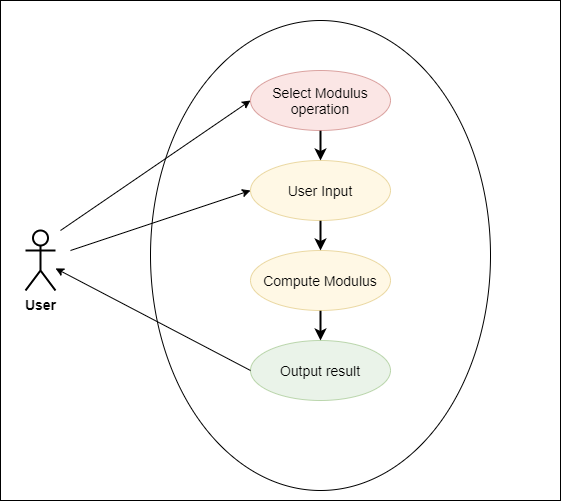

The diagram above was exported from draw.io. Its source (the exported page's mxGraphModel, read from the mxfile embedded in the PNG):
<mxGraphModel dx="1024" dy="601" grid="1" gridSize="10" guides="1" tooltips="1" connect="1" arrows="1" fold="1" page="1" pageScale="1" pageWidth="827" pageHeight="1169" math="0" shadow="0">
  <root>
    <mxCell id="0" />
    <mxCell id="1" parent="0" />
    <mxCell id="s73UdFRZDQgXNNKTroqn-17" value="" style="rounded=0;whiteSpace=wrap;html=1;strokeWidth=1;fontSize=14;" parent="1" vertex="1">
      <mxGeometry x="120" y="20" width="560" height="500" as="geometry" />
    </mxCell>
    <mxCell id="s73UdFRZDQgXNNKTroqn-1" value="User" style="shape=umlActor;verticalLabelPosition=bottom;verticalAlign=top;html=1;outlineConnect=0;strokeWidth=2;fontSize=14;fontStyle=1" parent="1" vertex="1">
      <mxGeometry x="145" y="250" width="30" height="60" as="geometry" />
    </mxCell>
    <mxCell id="s73UdFRZDQgXNNKTroqn-7" value="" style="ellipse;whiteSpace=wrap;html=1;" parent="1" vertex="1">
      <mxGeometry x="270" y="40" width="340" height="470" as="geometry" />
    </mxCell>
    <mxCell id="s73UdFRZDQgXNNKTroqn-13" style="edgeStyle=orthogonalEdgeStyle;rounded=0;orthogonalLoop=1;jettySize=auto;html=1;fontSize=14;strokeWidth=2;" parent="1" source="s73UdFRZDQgXNNKTroqn-8" target="s73UdFRZDQgXNNKTroqn-9" edge="1">
      <mxGeometry relative="1" as="geometry" />
    </mxCell>
    <mxCell id="s73UdFRZDQgXNNKTroqn-8" value="Select Modulus operation" style="ellipse;whiteSpace=wrap;html=1;fontSize=14;fillColor=#f8cecc;strokeColor=#b85450;opacity=50;" parent="1" vertex="1">
      <mxGeometry x="370" y="90" width="140" height="60" as="geometry" />
    </mxCell>
    <mxCell id="s73UdFRZDQgXNNKTroqn-14" style="edgeStyle=orthogonalEdgeStyle;rounded=0;orthogonalLoop=1;jettySize=auto;html=1;entryX=0.5;entryY=0;entryDx=0;entryDy=0;fontSize=14;strokeWidth=2;" parent="1" source="s73UdFRZDQgXNNKTroqn-9" target="s73UdFRZDQgXNNKTroqn-10" edge="1">
      <mxGeometry relative="1" as="geometry" />
    </mxCell>
    <mxCell id="s73UdFRZDQgXNNKTroqn-9" value="User Input&lt;span style=&quot;color: rgba(0 , 0 , 0 , 0) ; font-family: monospace ; font-size: 0px&quot;&gt;%3CmxGraphModel%3E%3Croot%3E%3CmxCell%20id%3D%220%22%2F%3E%3CmxCell%20id%3D%221%22%20parent%3D%220%22%2F%3E%3CmxCell%20id%3D%222%22%20value%3D%22Select%20Operation%22%20style%3D%22ellipse%3BwhiteSpace%3Dwrap%3Bhtml%3D1%3BfontSize%3D14%3B%22%20vertex%3D%221%22%20parent%3D%221%22%3E%3CmxGeometry%20x%3D%22370%22%20y%3D%2290%22%20width%3D%22120%22%20height%3D%2260%22%20as%3D%22geometry%22%2F%3E%3C%2FmxCell%3E%3C%2Froot%3E%3C%2FmxGraphModel%3E&lt;/span&gt;" style="ellipse;whiteSpace=wrap;html=1;fontSize=14;fillColor=#fff2cc;strokeColor=#d6b656;opacity=50;" parent="1" vertex="1">
      <mxGeometry x="370" y="180" width="140" height="60" as="geometry" />
    </mxCell>
    <mxCell id="s73UdFRZDQgXNNKTroqn-15" style="edgeStyle=orthogonalEdgeStyle;rounded=0;orthogonalLoop=1;jettySize=auto;html=1;entryX=0.5;entryY=0;entryDx=0;entryDy=0;fontSize=14;strokeWidth=2;" parent="1" source="s73UdFRZDQgXNNKTroqn-10" target="s73UdFRZDQgXNNKTroqn-11" edge="1">
      <mxGeometry relative="1" as="geometry" />
    </mxCell>
    <mxCell id="s73UdFRZDQgXNNKTroqn-10" value="Compute Modulus&lt;span style=&quot;color: rgba(0 , 0 , 0 , 0) ; font-family: monospace ; font-size: 0px&quot;&gt;%3E%3Croot%3E%3CmxCell%20id%3D%220%22%2F%3E%3CmxCell%20id%3D%221%22%20parent%3D%220%22%2F%3E%3CmxCell%20id%3D%222%22%20value%3D%22User%20Input%26lt%3Bspan%20style%3D%26quot%3Bcolor%3A%20rgba(0%20%2C%200%20%2C%200%20%2C%200)%20%3B%20font-family%3A%20monospace%20%3B%20font-size%3A%200px%26quot%3B%26gt%3B%253CmxGraphModel%253E%253Croot%253E%253CmxCell%2520id%253D%25220%2522%252F%253E%253CmxCell%2520id%253D%25221%2522%2520parent%253D%25220%2522%252F%253E%253CmxCell%2520id%253D%25222%2522%2520value%253D%2522Select%2520Operation%2522%2520style%253D%2522ellipse%253BwhiteSpace%253Dwrap%253Bhtml%253D1%253BfontSize%253D14%253B%2522%2520vertex%253D%25221%2522%2520parent%253D%25221%2522%253E%253CmxGeometry%2520x%253D%2522370%2522%2520y%253D%252290%2522%2520width%253D%2522120%2522%2520height%253D%252260%2522%2520as%253D%2522geometry%2522%252F%253E%253C%252FmxCell%253E%253C%252Froot%253E%253C%252FmxGraphModel%253E%26lt%3B%2Fspan%26gt%3B%22%20style%3D%22ellipse%3BwhiteSpace%3Dwrap%3Bhtml%3D1%3BfontSize%3D14%3B%22%20vertex%3D%221%22%20parent%3D%221%22%3E%3CmxGeometry%20x%3D%22370%22%20y%3D%22170%22%20width%3D%22120%22%20height%3D%2260%22%20as%3D%22geometry%22%2F%3E%3C%2FmxCell%3E%3C%2Froot%3E%3C%2FmxGr&lt;/span&gt;" style="ellipse;whiteSpace=wrap;html=1;fontSize=14;fillColor=#fff2cc;strokeColor=#d6b656;opacity=50;" parent="1" vertex="1">
      <mxGeometry x="370" y="270" width="140" height="60" as="geometry" />
    </mxCell>
    <mxCell id="s73UdFRZDQgXNNKTroqn-11" value="Output result" style="ellipse;whiteSpace=wrap;html=1;fontSize=14;fillColor=#d5e8d4;strokeColor=#82b366;opacity=50;" parent="1" vertex="1">
      <mxGeometry x="370" y="360" width="140" height="60" as="geometry" />
    </mxCell>
    <mxCell id="4F7wOa_ZwilA8VzEzpdM-1" value="" style="endArrow=classic;html=1;entryX=0;entryY=0.5;entryDx=0;entryDy=0;" edge="1" parent="1" target="s73UdFRZDQgXNNKTroqn-8">
      <mxGeometry width="50" height="50" relative="1" as="geometry">
        <mxPoint x="180" y="250" as="sourcePoint" />
        <mxPoint x="250" y="220" as="targetPoint" />
      </mxGeometry>
    </mxCell>
    <mxCell id="4F7wOa_ZwilA8VzEzpdM-3" value="" style="endArrow=classic;html=1;entryX=0;entryY=0.5;entryDx=0;entryDy=0;" edge="1" parent="1" target="s73UdFRZDQgXNNKTroqn-9">
      <mxGeometry width="50" height="50" relative="1" as="geometry">
        <mxPoint x="190" y="270" as="sourcePoint" />
        <mxPoint x="370" y="135" as="targetPoint" />
      </mxGeometry>
    </mxCell>
    <mxCell id="4F7wOa_ZwilA8VzEzpdM-4" value="" style="endArrow=classic;html=1;exitX=0;exitY=0.5;exitDx=0;exitDy=0;" edge="1" parent="1" source="s73UdFRZDQgXNNKTroqn-11" target="s73UdFRZDQgXNNKTroqn-1">
      <mxGeometry width="50" height="50" relative="1" as="geometry">
        <mxPoint x="370" y="330" as="sourcePoint" />
        <mxPoint x="200" y="405" as="targetPoint" />
      </mxGeometry>
    </mxCell>
  </root>
</mxGraphModel>